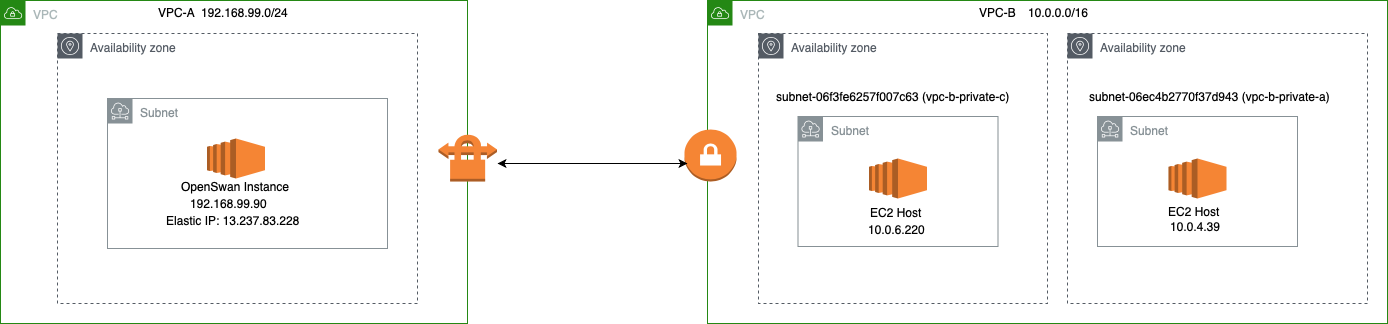

The diagram above was exported from draw.io. Its source (the exported page's mxGraphModel, read from the mxfile embedded in the PNG):
<mxGraphModel dx="842" dy="742" grid="1" gridSize="10" guides="1" tooltips="1" connect="1" arrows="1" fold="1" page="1" pageScale="1" pageWidth="827" pageHeight="1169" math="0" shadow="0">
  <root>
    <mxCell id="0" />
    <mxCell id="1" parent="0" />
    <mxCell id="Q1naCA8q-qVd2aTgbIvr-1" value="VPC" style="points=[[0,0],[0.25,0],[0.5,0],[0.75,0],[1,0],[1,0.25],[1,0.5],[1,0.75],[1,1],[0.75,1],[0.5,1],[0.25,1],[0,1],[0,0.75],[0,0.5],[0,0.25]];outlineConnect=0;gradientColor=none;html=1;whiteSpace=wrap;fontSize=12;fontStyle=0;shape=mxgraph.aws4.group;grIcon=mxgraph.aws4.group_vpc;strokeColor=#248814;fillColor=none;verticalAlign=top;align=left;spacingLeft=30;fontColor=#AAB7B8;dashed=0;" parent="1" vertex="1">
      <mxGeometry x="760" y="177" width="680" height="323" as="geometry" />
    </mxCell>
    <mxCell id="Q1naCA8q-qVd2aTgbIvr-2" value="Availability zone" style="outlineConnect=0;gradientColor=none;html=1;whiteSpace=wrap;fontSize=12;fontStyle=0;shape=mxgraph.aws4.group;grIcon=mxgraph.aws4.group_availability_zone;strokeColor=#545B64;fillColor=none;verticalAlign=top;align=left;spacingLeft=30;fontColor=#545B64;dashed=1;" parent="1" vertex="1">
      <mxGeometry x="811" y="210" width="289" height="270" as="geometry" />
    </mxCell>
    <mxCell id="Q1naCA8q-qVd2aTgbIvr-3" value="Subnet" style="outlineConnect=0;gradientColor=none;html=1;whiteSpace=wrap;fontSize=12;fontStyle=0;shape=mxgraph.aws4.group;grIcon=mxgraph.aws4.group_subnet;strokeColor=#879196;fillColor=none;verticalAlign=top;align=left;spacingLeft=30;fontColor=#879196;dashed=0;" parent="1" vertex="1">
      <mxGeometry x="850.5" y="293" width="200" height="130" as="geometry" />
    </mxCell>
    <mxCell id="Q1naCA8q-qVd2aTgbIvr-4" value="VPC" style="points=[[0,0],[0.25,0],[0.5,0],[0.75,0],[1,0],[1,0.25],[1,0.5],[1,0.75],[1,1],[0.75,1],[0.5,1],[0.25,1],[0,1],[0,0.75],[0,0.5],[0,0.25]];outlineConnect=0;gradientColor=none;html=1;whiteSpace=wrap;fontSize=12;fontStyle=0;shape=mxgraph.aws4.group;grIcon=mxgraph.aws4.group_vpc;strokeColor=#248814;fillColor=none;verticalAlign=top;align=left;spacingLeft=30;fontColor=#AAB7B8;dashed=0;" parent="1" vertex="1">
      <mxGeometry x="53" y="177" width="467" height="323" as="geometry" />
    </mxCell>
    <mxCell id="Q1naCA8q-qVd2aTgbIvr-6" value="Availability zone" style="outlineConnect=0;gradientColor=none;html=1;whiteSpace=wrap;fontSize=12;fontStyle=0;shape=mxgraph.aws4.group;grIcon=mxgraph.aws4.group_availability_zone;strokeColor=#545B64;fillColor=none;verticalAlign=top;align=left;spacingLeft=30;fontColor=#545B64;dashed=1;" parent="1" vertex="1">
      <mxGeometry x="110" y="210" width="360" height="270" as="geometry" />
    </mxCell>
    <mxCell id="Q1naCA8q-qVd2aTgbIvr-7" value="Subnet" style="outlineConnect=0;gradientColor=none;html=1;whiteSpace=wrap;fontSize=12;fontStyle=0;shape=mxgraph.aws4.group;grIcon=mxgraph.aws4.group_subnet;strokeColor=#879196;fillColor=none;verticalAlign=top;align=left;spacingLeft=30;fontColor=#879196;dashed=0;" parent="1" vertex="1">
      <mxGeometry x="160" y="275" width="280" height="150" as="geometry" />
    </mxCell>
    <mxCell id="Q1naCA8q-qVd2aTgbIvr-8" value="" style="outlineConnect=0;dashed=0;verticalLabelPosition=bottom;verticalAlign=top;align=center;html=1;shape=mxgraph.aws3.ec2;fillColor=#F58534;gradientColor=none;" parent="1" vertex="1">
      <mxGeometry x="259.5" y="315" width="58" height="40" as="geometry" />
    </mxCell>
    <mxCell id="Q1naCA8q-qVd2aTgbIvr-9" value="OpenSwan Instance" style="text;html=1;resizable=0;points=[];autosize=1;align=left;verticalAlign=top;spacingTop=-4;" parent="1" vertex="1">
      <mxGeometry x="232" y="354" width="120" height="20" as="geometry" />
    </mxCell>
    <mxCell id="Q1naCA8q-qVd2aTgbIvr-10" value="192.168.99.0/24" style="text;html=1;resizable=0;points=[];autosize=1;align=left;verticalAlign=top;spacingTop=-4;" parent="1" vertex="1">
      <mxGeometry x="252" y="180" width="100" height="20" as="geometry" />
    </mxCell>
    <mxCell id="Q1naCA8q-qVd2aTgbIvr-11" value="192.168.99.90" style="text;html=1;resizable=0;points=[];autosize=1;align=left;verticalAlign=top;spacingTop=-4;" parent="1" vertex="1">
      <mxGeometry x="240.5" y="371" width="90" height="20" as="geometry" />
    </mxCell>
    <mxCell id="Q1naCA8q-qVd2aTgbIvr-12" value="" style="outlineConnect=0;dashed=0;verticalLabelPosition=bottom;verticalAlign=top;align=center;html=1;shape=mxgraph.aws3.vpn_gateway;fillColor=#F58534;gradientColor=none;" parent="1" vertex="1">
      <mxGeometry x="737" y="306" width="52" height="52" as="geometry" />
    </mxCell>
    <mxCell id="Q1naCA8q-qVd2aTgbIvr-13" value="" style="outlineConnect=0;dashed=0;verticalLabelPosition=bottom;verticalAlign=top;align=center;html=1;shape=mxgraph.aws3.vpn_connection;fillColor=#F58536;gradientColor=none;" parent="1" vertex="1">
      <mxGeometry x="491" y="310" width="58.5" height="48" as="geometry" />
    </mxCell>
    <mxCell id="Q1naCA8q-qVd2aTgbIvr-14" value="" style="endArrow=classic;startArrow=classic;html=1;" parent="1" edge="1">
      <mxGeometry width="50" height="50" relative="1" as="geometry">
        <mxPoint x="550" y="340" as="sourcePoint" />
        <mxPoint x="740" y="340" as="targetPoint" />
      </mxGeometry>
    </mxCell>
    <mxCell id="Q1naCA8q-qVd2aTgbIvr-15" value="VPC-A" style="text;html=1;resizable=0;points=[];autosize=1;align=left;verticalAlign=top;spacingTop=-4;" parent="1" vertex="1">
      <mxGeometry x="209" y="180" width="50" height="20" as="geometry" />
    </mxCell>
    <mxCell id="Q1naCA8q-qVd2aTgbIvr-16" value="VPC-B" style="text;html=1;resizable=0;points=[];autosize=1;align=left;verticalAlign=top;spacingTop=-4;" parent="1" vertex="1">
      <mxGeometry x="1030" y="180" width="50" height="20" as="geometry" />
    </mxCell>
    <mxCell id="Q1naCA8q-qVd2aTgbIvr-17" value="" style="outlineConnect=0;dashed=0;verticalLabelPosition=bottom;verticalAlign=top;align=center;html=1;shape=mxgraph.aws3.ec2;fillColor=#F58534;gradientColor=none;" parent="1" vertex="1">
      <mxGeometry x="921.5" y="335" width="58" height="40" as="geometry" />
    </mxCell>
    <mxCell id="Q1naCA8q-qVd2aTgbIvr-18" value="EC2 Host" style="text;html=1;resizable=0;points=[];autosize=1;align=left;verticalAlign=top;spacingTop=-4;" parent="1" vertex="1">
      <mxGeometry x="920.5" y="380" width="70" height="20" as="geometry" />
    </mxCell>
    <mxCell id="Q1naCA8q-qVd2aTgbIvr-19" value="10.0.6.220" style="text;html=1;resizable=0;points=[];autosize=1;align=left;verticalAlign=top;spacingTop=-4;" parent="1" vertex="1">
      <mxGeometry x="918.5" y="397" width="70" height="20" as="geometry" />
    </mxCell>
    <mxCell id="Q1naCA8q-qVd2aTgbIvr-20" value="Availability zone" style="outlineConnect=0;gradientColor=none;html=1;whiteSpace=wrap;fontSize=12;fontStyle=0;shape=mxgraph.aws4.group;grIcon=mxgraph.aws4.group_availability_zone;strokeColor=#545B64;fillColor=none;verticalAlign=top;align=left;spacingLeft=30;fontColor=#545B64;dashed=1;" parent="1" vertex="1">
      <mxGeometry x="1120" y="210" width="300" height="270" as="geometry" />
    </mxCell>
    <mxCell id="Q1naCA8q-qVd2aTgbIvr-21" value="Subnet" style="outlineConnect=0;gradientColor=none;html=1;whiteSpace=wrap;fontSize=12;fontStyle=0;shape=mxgraph.aws4.group;grIcon=mxgraph.aws4.group_subnet;strokeColor=#879196;fillColor=none;verticalAlign=top;align=left;spacingLeft=30;fontColor=#879196;dashed=0;" parent="1" vertex="1">
      <mxGeometry x="1150" y="293" width="200" height="130" as="geometry" />
    </mxCell>
    <mxCell id="Q1naCA8q-qVd2aTgbIvr-22" value="10.0.0.0/16" style="text;html=1;resizable=0;points=[];autosize=1;align=left;verticalAlign=top;spacingTop=-4;" parent="1" vertex="1">
      <mxGeometry x="1079" y="180" width="80" height="20" as="geometry" />
    </mxCell>
    <mxCell id="Q1naCA8q-qVd2aTgbIvr-24" value="" style="outlineConnect=0;dashed=0;verticalLabelPosition=bottom;verticalAlign=top;align=center;html=1;shape=mxgraph.aws3.ec2;fillColor=#F58534;gradientColor=none;" parent="1" vertex="1">
      <mxGeometry x="1221" y="335" width="58" height="40" as="geometry" />
    </mxCell>
    <mxCell id="Q1naCA8q-qVd2aTgbIvr-25" value="EC2 Host" style="text;html=1;" parent="1" vertex="1">
      <mxGeometry x="1219" y="375" width="80" height="30" as="geometry" />
    </mxCell>
    <mxCell id="Q1naCA8q-qVd2aTgbIvr-26" value="&lt;span&gt;10.0.4.39&lt;/span&gt;" style="text;html=1;" parent="1" vertex="1">
      <mxGeometry x="1221" y="390" width="80" height="30" as="geometry" />
    </mxCell>
    <mxCell id="Q1naCA8q-qVd2aTgbIvr-29" value="Elastic IP:&amp;nbsp;&lt;a href=&quot;https://ap-southeast-2.console.aws.amazon.com/ec2/v2/home?region=ap-southeast-2#Addresses:search=13.237.83.228;sort=publicIp&quot; target=&quot;_top&quot;&gt;13.237.83.228&lt;/a&gt;" style="text;html=1;resizable=0;points=[];autosize=1;align=left;verticalAlign=top;spacingTop=-4;" parent="1" vertex="1">
      <mxGeometry x="217" y="388" width="150" height="20" as="geometry" />
    </mxCell>
    <mxCell id="Q1naCA8q-qVd2aTgbIvr-30" value="subnet-06ec4b2770f37d943 (vpc-b-private-a)" style="text;html=1;" parent="1" vertex="1">
      <mxGeometry x="1140" y="260" width="300" height="30" as="geometry" />
    </mxCell>
    <mxCell id="Q1naCA8q-qVd2aTgbIvr-31" value="subnet-06f3fe6257f007c63 (vpc-b-private-c)" style="text;html=1;" parent="1" vertex="1">
      <mxGeometry x="827" y="260" width="290" height="30" as="geometry" />
    </mxCell>
  </root>
</mxGraphModel>